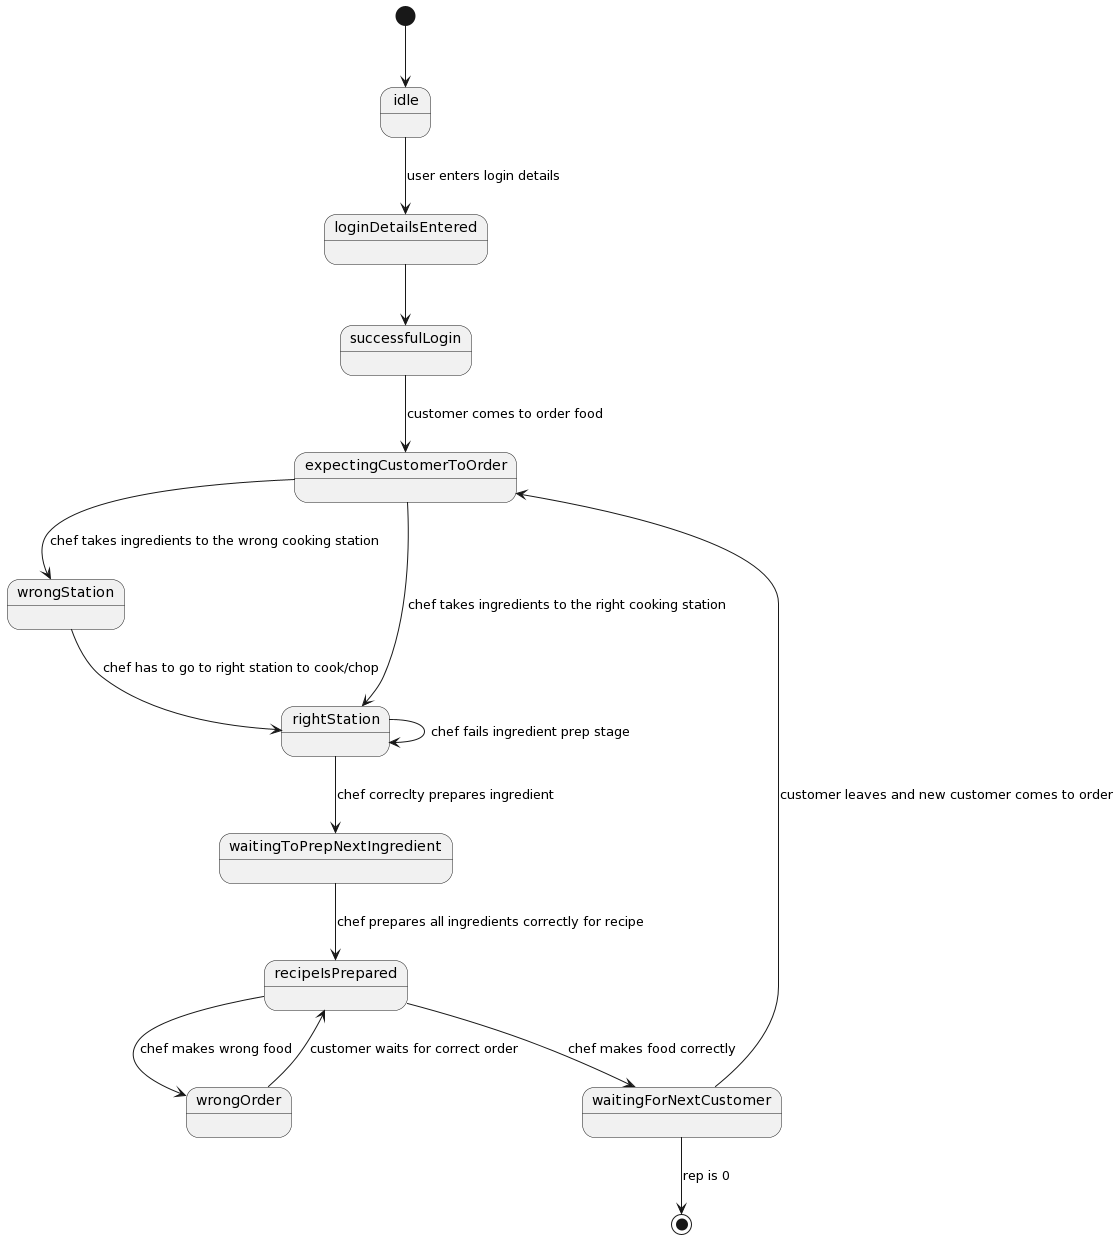

The diagram above was rendered by PlantUML. Its source (embedded in the PNG):
@startuml
[*] --> idle
idle --> loginDetailsEntered : user enters login details
loginDetailsEntered --> successfulLogin
successfulLogin --> expectingCustomerToOrder: customer comes to order food
expectingCustomerToOrder --> wrongStation : chef takes ingredients to the wrong cooking station
expectingCustomerToOrder --> rightStation : chef takes ingredients to the right cooking station
wrongStation --> rightStation : chef has to go to right station to cook/chop 
rightStation --> rightStation : chef fails ingredient prep stage
rightStation --> waitingToPrepNextIngredient : chef correclty prepares ingredient
waitingToPrepNextIngredient --> recipeIsPrepared : chef prepares all ingredients correctly for recipe
recipeIsPrepared --> wrongOrder : chef makes wrong food
wrongOrder --> recipeIsPrepared : customer waits for correct order
recipeIsPrepared --> waitingForNextCustomer : chef makes food correctly
waitingForNextCustomer --> expectingCustomerToOrder : customer leaves and new customer comes to order
waitingForNextCustomer --> [*] : rep is 0
@enduml